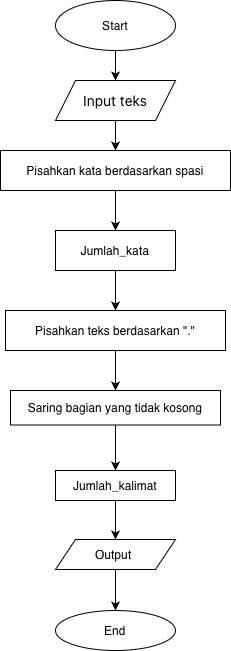

The diagram above was exported from draw.io. Its source (the exported page's mxGraphModel, read from the mxfile embedded in the PNG):
<mxGraphModel dx="798" dy="612" grid="1" gridSize="10" guides="1" tooltips="1" connect="1" arrows="1" fold="1" page="1" pageScale="1" pageWidth="827" pageHeight="1169" math="0" shadow="0">
  <root>
    <mxCell id="0" />
    <mxCell id="1" parent="0" />
    <mxCell id="vUP3Gt3SLEry1RixoJdp-3" edge="1" parent="1" source="vUP3Gt3SLEry1RixoJdp-1" style="edgeStyle=orthogonalEdgeStyle;rounded=0;orthogonalLoop=1;jettySize=auto;html=1;endArrow=classic;endFill=1;entryX=0.5;entryY=0;entryDx=0;entryDy=0;" target="vUP3Gt3SLEry1RixoJdp-6" value="">
      <mxGeometry relative="1" as="geometry">
        <mxPoint x="350" y="170" as="targetPoint" />
      </mxGeometry>
    </mxCell>
    <mxCell id="vUP3Gt3SLEry1RixoJdp-1" parent="1" style="ellipse;whiteSpace=wrap;html=1;" value="Start" vertex="1">
      <mxGeometry height="50" width="120" x="290" y="30" as="geometry" />
    </mxCell>
    <mxCell id="vUP3Gt3SLEry1RixoJdp-8" edge="1" parent="1" source="vUP3Gt3SLEry1RixoJdp-6" style="edgeStyle=orthogonalEdgeStyle;rounded=0;orthogonalLoop=1;jettySize=auto;html=1;" target="vUP3Gt3SLEry1RixoJdp-7" value="">
      <mxGeometry relative="1" as="geometry" />
    </mxCell>
    <mxCell id="vUP3Gt3SLEry1RixoJdp-6" parent="1" style="shape=parallelogram;perimeter=parallelogramPerimeter;whiteSpace=wrap;html=1;fixedSize=1;" value="&lt;span style=&quot;text-align: start; white-space: nowrap; font-family: &amp;quot;Anthropic Sans&amp;quot;, -apple-system, BlinkMacSystemFont, &amp;quot;Segoe UI&amp;quot;, sans-serif; font-size: 14px;&quot;&gt;Input teks&lt;/span&gt;" vertex="1">
      <mxGeometry height="40" width="120" x="290" y="110" as="geometry" />
    </mxCell>
    <mxCell id="vUP3Gt3SLEry1RixoJdp-10" edge="1" parent="1" source="vUP3Gt3SLEry1RixoJdp-7" style="edgeStyle=orthogonalEdgeStyle;rounded=0;orthogonalLoop=1;jettySize=auto;html=1;" target="vUP3Gt3SLEry1RixoJdp-9" value="">
      <mxGeometry relative="1" as="geometry" />
    </mxCell>
    <mxCell id="vUP3Gt3SLEry1RixoJdp-7" parent="1" style="whiteSpace=wrap;html=1;" value="Pisahkan kata berdasarkan spasi" vertex="1">
      <mxGeometry height="40" width="230" x="235" y="180" as="geometry" />
    </mxCell>
    <mxCell id="vUP3Gt3SLEry1RixoJdp-12" edge="1" parent="1" source="vUP3Gt3SLEry1RixoJdp-9" style="edgeStyle=orthogonalEdgeStyle;rounded=0;orthogonalLoop=1;jettySize=auto;html=1;" target="vUP3Gt3SLEry1RixoJdp-11" value="">
      <mxGeometry relative="1" as="geometry" />
    </mxCell>
    <mxCell id="vUP3Gt3SLEry1RixoJdp-9" parent="1" style="whiteSpace=wrap;html=1;" value="Jumlah_kata" vertex="1">
      <mxGeometry height="40" width="120" x="290" y="260" as="geometry" />
    </mxCell>
    <mxCell id="vUP3Gt3SLEry1RixoJdp-14" edge="1" parent="1" source="vUP3Gt3SLEry1RixoJdp-11" style="edgeStyle=orthogonalEdgeStyle;rounded=0;orthogonalLoop=1;jettySize=auto;html=1;" target="vUP3Gt3SLEry1RixoJdp-13" value="">
      <mxGeometry relative="1" as="geometry" />
    </mxCell>
    <mxCell id="vUP3Gt3SLEry1RixoJdp-11" parent="1" style="whiteSpace=wrap;html=1;" value="Pisahkan teks berdasarkan &quot;.&quot;" vertex="1">
      <mxGeometry height="40" width="220" x="240" y="340" as="geometry" />
    </mxCell>
    <mxCell id="vUP3Gt3SLEry1RixoJdp-16" edge="1" parent="1" source="vUP3Gt3SLEry1RixoJdp-13" style="edgeStyle=orthogonalEdgeStyle;rounded=0;orthogonalLoop=1;jettySize=auto;html=1;" target="vUP3Gt3SLEry1RixoJdp-15" value="">
      <mxGeometry relative="1" as="geometry" />
    </mxCell>
    <mxCell id="vUP3Gt3SLEry1RixoJdp-13" parent="1" style="whiteSpace=wrap;html=1;" value="Saring bagian yang tidak kosong" vertex="1">
      <mxGeometry height="34.5" width="210" x="245" y="420" as="geometry" />
    </mxCell>
    <mxCell id="vUP3Gt3SLEry1RixoJdp-18" edge="1" parent="1" source="vUP3Gt3SLEry1RixoJdp-15" style="edgeStyle=orthogonalEdgeStyle;rounded=0;orthogonalLoop=1;jettySize=auto;html=1;" target="vUP3Gt3SLEry1RixoJdp-17" value="">
      <mxGeometry relative="1" as="geometry" />
    </mxCell>
    <mxCell id="vUP3Gt3SLEry1RixoJdp-15" parent="1" style="whiteSpace=wrap;html=1;" value="Jumlah_kalimat" vertex="1">
      <mxGeometry height="30" width="120" x="290" y="500" as="geometry" />
    </mxCell>
    <mxCell id="vUP3Gt3SLEry1RixoJdp-22" edge="1" parent="1" source="vUP3Gt3SLEry1RixoJdp-17" style="edgeStyle=orthogonalEdgeStyle;rounded=0;orthogonalLoop=1;jettySize=auto;html=1;" target="vUP3Gt3SLEry1RixoJdp-21" value="">
      <mxGeometry relative="1" as="geometry" />
    </mxCell>
    <mxCell id="vUP3Gt3SLEry1RixoJdp-17" parent="1" style="shape=parallelogram;perimeter=parallelogramPerimeter;whiteSpace=wrap;html=1;fixedSize=1;" value="Output&amp;nbsp;" vertex="1">
      <mxGeometry height="30" width="120" x="290" y="569" as="geometry" />
    </mxCell>
    <mxCell id="vUP3Gt3SLEry1RixoJdp-21" parent="1" style="ellipse;whiteSpace=wrap;html=1;" value="End" vertex="1">
      <mxGeometry height="40" width="120" x="290" y="640" as="geometry" />
    </mxCell>
  </root>
</mxGraphModel>